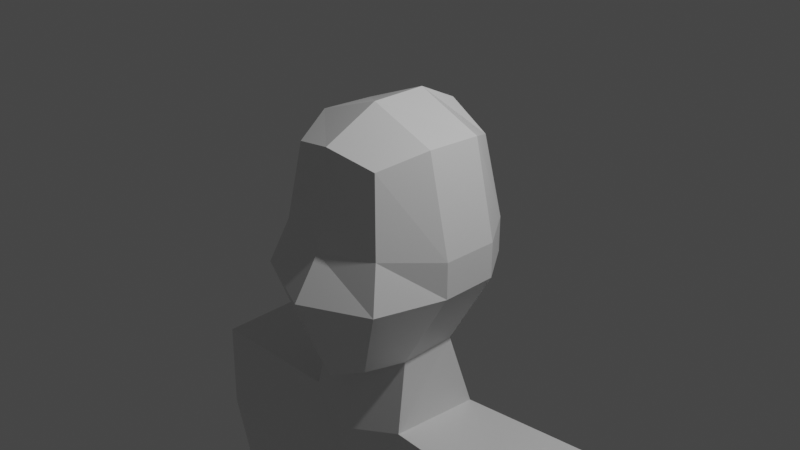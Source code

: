 # Source: riggableperson.blend  (saved by Blender 2.82.7; exported with 4.5.12 LTS)
import bpy
from mathutils import Matrix  # noqa: F401  (used for matrix-valued properties, if any)

bpy.ops.wm.read_factory_settings(use_empty=True)
scene = bpy.context.scene
scene.name = 'Scene'

# ---- collections
col_collection = bpy.data.collections.new('Collection'); scene.collection.children.link(col_collection)

# ---- materials (node trees are filled in below, after node groups)
mat_material = bpy.data.materials.new('Material')
mat_material.alpha_threshold = 0.0
mat_material.use_transparent_shadow = False
mat_material.line_color = (0.0, 0.0, 0.0, 1.0)

# ---- material node trees
mat_material.use_nodes = True; mat_material.node_tree.nodes.clear()
_N = mat_material.node_tree.nodes; _L = mat_material.node_tree.links
n0 = _N.new('ShaderNodeOutputMaterial'); n0.name = 'Material Output'; n0.location = (300, 300)
n1 = _N.new('ShaderNodeBsdfPrincipled'); n1.name = 'Principled BSDF'; n1.location = (10, 300)
n1.distribution = 'GGX'
n1.subsurface_method = 'BURLEY'
n1.inputs[2].default_value = 0.4
n1.inputs[3].default_value = 1.45
n1.inputs[27].default_value = (0.0, 0.0, 0.0, 1.0)
n1.inputs[28].default_value = 1.0
_L.new(n1.outputs[0], n0.inputs[0])
n0.is_active_output = True

# ---- world
world_world = bpy.data.worlds.new('World'); scene.world = world_world
world_world.use_nodes = True; world_world.node_tree.nodes.clear()
_N = world_world.node_tree.nodes; _L = world_world.node_tree.links
n0 = _N.new('ShaderNodeOutputWorld'); n0.name = 'World Output'; n0.location = (300, 300)
n1 = _N.new('ShaderNodeBackground'); n1.name = 'Background'; n1.location = (10, 300)
n1.inputs[0].default_value = (0.05088, 0.05088, 0.05088, 1.0)
_L.new(n1.outputs[0], n0.inputs[0])
n0.is_active_output = True
world_world.color = (0.05088, 0.05088, 0.05088)
world_world.use_sun_shadow = False
world_world.sun_shadow_jitter_overblur = 0.0

# ---- cameras
cam_camera = bpy.data.cameras.new('Camera')
cam_camera.clip_end = 100.0
cam_camera.ortho_scale = 7.314

# ---- lights
light_light = bpy.data.lights.new('Light', 'POINT')
light_light.transmission_factor = 0.0
light_light.energy = 1000.0
light_light.shadow_soft_size = 0.1
light_light.shadow_maximum_resolution = 0.006
light_light.use_absolute_resolution = True

# ---- meshes
me_cube = bpy.data.meshes.new('Cube')
me_cube.from_pydata([(0.4121, 0.7993, 0.8227), (0.312, 0.5936, -1.133), (0.5309, -0.8016, 0.9163), (0.4308, -0.8773, -1.247), (0.7811, -1.064, -0.4009), (0.6471, -0.9058, 0.07904), (0.6622, 0.7915, -0.3946), (0.6622, 0.7915, -0.003475), (0.0, 0.6169, -1.19), (0.0, -0.9242, 1.045), (0.0, -0.9715, -1.45), (0.0, 0.7475, 1.123), (0.0, 0.9312, -0.0003356), (0.0, 0.9312, -0.4009), (0.0, -1.075, -0.0003356), (0.0, -1.37, -0.4504), (0.7498, 0.3051, 1.035), (0.7498, -0.3152, 1.064), (0.5726, -0.4596, -1.247), (0.5811, 0.174, -1.22), (0.0, 0.3575, -1.339), (0.0, -0.655, -1.481), (0.0, 0.3051, 1.341), (0.0, -0.3152, 1.341), (1.0, 0.3051, -0.3946), (1.0, -0.3152, -0.4009), (1.0, 0.3051, -0.003475), (1.0, -0.3152, -0.0003356), (0.6366, -0.6111, -2.024), (0.6908, 0.3954, -2.055), (0.0, 0.549, -2.21), (0.0, -0.7932, -2.192), (1.24, -0.7949, -3.117), (1.134, 0.7881, -3.117), (0.0, 0.7881, -3.117), (0.0, -0.7865, -3.117), (2.212, -0.6436, -2.036), (2.212, 0.5485, -2.01), (2.243, -0.637, -3.071), (2.243, 0.5552, -3.071), (1.24, -0.7949, -3.117), (1.134, 0.7881, -3.117), (0.0, 0.7881, -3.117), (0.0, -0.7865, -3.117), (2.243, -0.637, -3.071), (2.243, 0.5552, -3.071), (1.257, -0.7916, -7.094), (1.209, 0.7914, -7.094), (0.0, 0.7914, -7.094), (0.0, -0.7832, -7.094), (1.708, -0.6337, -7.048), (1.708, 0.5584, -7.048), (1.874, 0.5303, -4.352), (1.145, 0.7526, -4.397), (1.874, -0.6076, -4.352), (0.0, 0.7526, -4.397), (1.214, -0.7583, -4.397), (0.0, -0.7503, -4.397)], [], [(8, 13, 6, 1), (3, 4, 15, 10), (13, 12, 7, 6), (21, 18, 3, 10), (27, 17, 2, 5), (12, 11, 0, 7), (18, 25, 4, 3), (4, 5, 14, 15), (5, 2, 9, 14), (17, 23, 9, 2), (25, 27, 5, 4), (6, 7, 26, 24), (24, 26, 27, 25), (0, 11, 22, 16), (16, 22, 23, 17), (1, 6, 24, 19), (19, 24, 25, 18), (7, 0, 16, 26), (26, 16, 17, 27), (8, 1, 19, 20), (20, 19, 29, 30), (30, 29, 33, 34), (19, 18, 28, 29), (18, 21, 31, 28), (34, 33, 41, 42), (28, 32, 38, 36), (28, 31, 35, 32), (37, 36, 38, 39), (29, 28, 36, 37), (33, 29, 37, 39), (39, 38, 44, 45), (52, 54, 50, 51), (53, 52, 51, 47), (38, 32, 40, 44), (33, 39, 45, 41), (32, 35, 43, 40), (48, 47, 46, 49), (46, 47, 51, 50), (55, 53, 47, 48), (54, 56, 46, 50), (56, 57, 49, 46), (40, 43, 57, 56), (44, 40, 56, 54), (42, 41, 53, 55), (41, 45, 52, 53), (45, 44, 54, 52)])
_uv = me_cube.uv_layers.new(name='UVMap')
_uv.uv.foreach_set('vector', [0.375, 0.375, 0.4583, 0.375, 0.4583, 0.5, 0.375, 0.5, 0.375, 0.75, 0.4583, 0.75, 0.4583, 0.875, 0.375, 0.875, 0.4583, 0.375, 0.5417, 0.375, 0.5417, 0.5, 0.4583, 0.5, 0.25, 0.6667, 0.375, 0.6667, 0.375, 0.75, 0.25, 0.75, 0.5417, 0.6667, 0.625, 0.6667, 0.625, 0.75, 0.5417, 0.75, 0.5417, 0.375, 0.625, 0.375, 0.625, 0.5, 0.5417, 0.5, 0.375, 0.6667, 0.4583, 0.6667, 0.4583, 0.75, 0.375, 0.75, 0.4583, 0.75, 0.5417, 0.75, 0.5417, 0.875, 0.4583, 0.875, 0.5417, 0.75, 0.625, 0.75, 0.625, 0.875, 0.5417, 0.875, 0.625, 0.6667, 0.75, 0.6667, 0.75, 0.75, 0.625, 0.75, 0.4583, 0.6667, 0.5417, 0.6667, 0.5417, 0.75, 0.4583, 0.75, 0.4583, 0.5, 0.5417, 0.5, 0.5417, 0.5833, 0.4583, 0.5833, 0.4583, 0.5833, 0.5417, 0.5833, 0.5417, 0.6667, 0.4583, 0.6667, 0.625, 0.5, 0.75, 0.5, 0.75, 0.5833, 0.625, 0.5833, 0.625, 0.5833, 0.75, 0.5833, 0.75, 0.6667, 0.625, 0.6667, 0.375, 0.5, 0.4583, 0.5, 0.4583, 0.5833, 0.375, 0.5833, 0.375, 0.5833, 0.4583, 0.5833, 0.4583, 0.6667, 0.375, 0.6667, 0.5417, 0.5, 0.625, 0.5, 0.625, 0.5833, 0.5417, 0.5833, 0.5417, 0.5833, 0.625, 0.5833, 0.625, 0.6667, 0.5417, 0.6667, 0.25, 0.5, 0.375, 0.5, 0.375, 0.5833, 0.25, 0.5833, 0.25, 0.5833, 0.375, 0.5833, 0.375, 0.5833, 0.25, 0.5833, 0.25, 0.5833, 0.375, 0.5833, 0.375, 0.5833, 0.25, 0.5833, 0.375, 0.5833, 0.375, 0.6667, 0.375, 0.6667, 0.375, 0.5833, 0.375, 0.6667, 0.25, 0.6667, 0.25, 0.6667, 0.375, 0.6667, 0.25, 0.5833, 0.375, 0.5833, 0.375, 0.5833, 0.25, 0.5833, 0.375, 0.6667, 0.375, 0.6667, 0.375, 0.6667, 0.375, 0.6667, 0.375, 0.6667, 0.25, 0.6667, 0.25, 0.6667, 0.375, 0.6667, 0.375, 0.5833, 0.375, 0.6667, 0.375, 0.6667, 0.375, 0.5833, 0.375, 0.5833, 0.375, 0.6667, 0.375, 0.6667, 0.375, 0.5833, 0.375, 0.5833, 0.375, 0.5833, 0.375, 0.5833, 0.375, 0.5833, 0.375, 0.5833, 0.375, 0.6667, 0.375, 0.6667, 0.375, 0.5833, 0.375, 0.5833, 0.375, 0.6667, 0.375, 0.6667, 0.375, 0.5833, 0.375, 0.5833, 0.375, 0.5833, 0.375, 0.5833, 0.375, 0.5833, 0.375, 0.6667, 0.375, 0.6667, 0.375, 0.6667, 0.375, 0.6667, 0.375, 0.5833, 0.375, 0.5833, 0.375, 0.5833, 0.375, 0.5833, 0.375, 0.6667, 0.25, 0.6667, 0.25, 0.6667, 0.375, 0.6667, 0.25, 0.5833, 0.375, 0.5833, 0.375, 0.6667, 0.25, 0.6667, 0.375, 0.6667, 0.375, 0.5833, 0.375, 0.5833, 0.375, 0.6667, 0.25, 0.5833, 0.375, 0.5833, 0.375, 0.5833, 0.25, 0.5833, 0.375, 0.6667, 0.375, 0.6667, 0.375, 0.6667, 0.375, 0.6667, 0.375, 0.6667, 0.25, 0.6667, 0.25, 0.6667, 0.375, 0.6667, 0.375, 0.6667, 0.25, 0.6667, 0.25, 0.6667, 0.375, 0.6667, 0.375, 0.6667, 0.375, 0.6667, 0.375, 0.6667, 0.375, 0.6667, 0.25, 0.5833, 0.375, 0.5833, 0.375, 0.5833, 0.25, 0.5833, 0.375, 0.5833, 0.375, 0.5833, 0.375, 0.5833, 0.375, 0.5833, 0.375, 0.5833, 0.375, 0.6667, 0.375, 0.6667, 0.375, 0.5833])
me_cube.materials.append(mat_material)
me_cube.use_remesh_preserve_volume = False
me_cube.use_remesh_preserve_attributes = False
me_cube.use_mirror_vertex_groups = False
me_cube.update()

# ---- objects
ob_cube = bpy.data.objects.new('Cube', me_cube)
ob_light = bpy.data.objects.new('Light', light_light)
ob_camera = bpy.data.objects.new('Camera', cam_camera)

# ---- transforms, parenting, visibility, modifiers, constraints
ob_cube.location = (0.0, 0.0, 0.0)
ob_cube.lock_rotations_4d = False
ob_cube.empty_display_type = 'ARROWS'
ob_cube.lineart.crease_threshold = 0.0
_m = ob_cube.modifiers.new('Mirror', 'MIRROR')
_m.use_clip = True
ob_light.location = (4.076, 1.005, 5.904)
ob_light.rotation_euler = (0.6503, 0.05522, 1.866)
ob_light.lock_rotations_4d = False
ob_light.empty_display_type = 'ARROWS'
ob_light.color = (0.0, 0.0, 0.0, 0.0)
ob_light.lineart.crease_threshold = 0.0
ob_camera.location = (7.359, -6.926, 4.958)
ob_camera.rotation_euler = (1.109, 0.0, 0.8149)
ob_camera.lock_rotations_4d = False
ob_camera.empty_display_type = 'ARROWS'
ob_camera.color = (0.0, 0.0, 0.0, 0.0)
ob_camera.display_type = 'WIRE'
ob_camera.lineart.crease_threshold = 0.0

# ---- collection membership
col_collection.objects.link(ob_cube)
col_collection.objects.link(ob_light)
col_collection.objects.link(ob_camera)

# ---- scene / render settings (as saved in the file)
scene.camera = ob_camera
scene.frame_start = 1; scene.frame_end = 250; scene.frame_set(1)
scene.render.engine = 'BLENDER_EEVEE_NEXT'
scene.cycles.use_denoising = False
scene.cycles.samples = 128
scene.cycles.sampling_pattern = 'TABULATED_SOBOL'
scene.cycles.use_adaptive_sampling = False
scene.cycles.use_light_tree = False
scene.view_settings.view_transform = 'Filmic'
bpy.context.view_layer.update()

